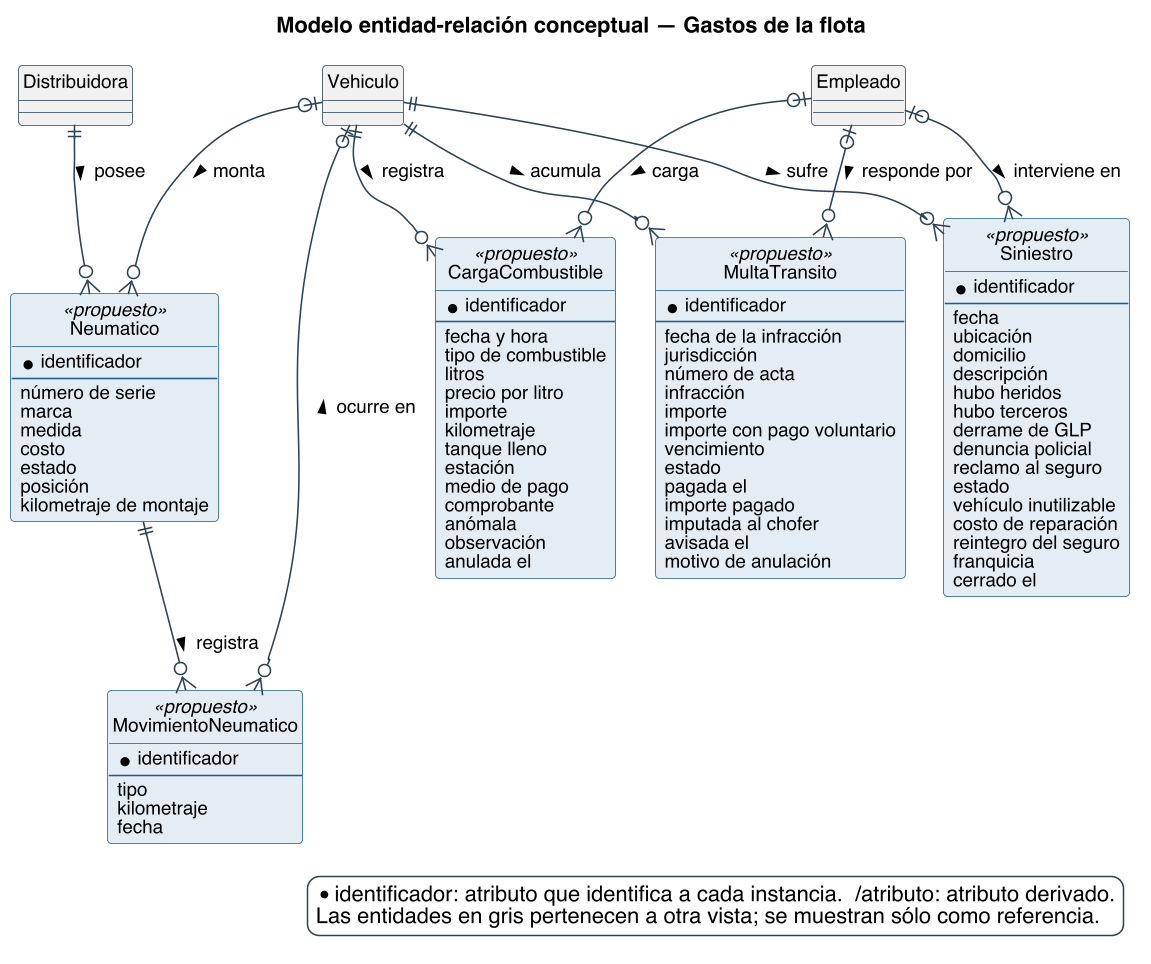

The diagram above was rendered by PlantUML. Its source (embedded in the PNG):
@startuml
title Modelo entidad-relación conceptual — Gastos de la flota
skinparam backgroundColor #FFFFFF
skinparam shadowing false
skinparam defaultFontName Helvetica
skinparam defaultFontSize 12
skinparam dpi 150
skinparam class {
  BorderColor #2C4257
  BackgroundColor #FFFFFF
  ArrowColor #2C4257
  FontSize 12
}
skinparam entity<<ajena>> {
  BackgroundColor #F1F1F1
  BorderColor #8A97A3
  FontColor #55616C
}
skinparam class<<propuesto>> {
  BorderColor #1F5E8C
  BackgroundColor #E4EDF4
}
skinparam entity<<propuesto>> {
  BorderColor #1F5E8C
  BackgroundColor #E4EDF4
}
skinparam legendBackgroundColor #FFFFFF
skinparam legendBorderColor #2C4257

hide circle

skinparam nodesep 25
skinparam ranksep 45

entity CargaCombustible <<propuesto>> #E4EDF4;line:1F5E8C {
  * identificador
  --
  {field} fecha y hora
  {field} tipo de combustible
  {field} litros
  {field} precio por litro
  {field} importe
  {field} kilometraje
  {field} tanque lleno
  {field} estación
  {field} medio de pago
  {field} comprobante
  {field} anómala
  {field} observación
  {field} anulada el
}
entity MultaTransito <<propuesto>> #E4EDF4;line:1F5E8C {
  * identificador
  --
  {field} fecha de la infracción
  {field} jurisdicción
  {field} número de acta
  {field} infracción
  {field} importe
  {field} importe con pago voluntario
  {field} vencimiento
  {field} estado
  {field} pagada el
  {field} importe pagado
  {field} imputada al chofer
  {field} avisada el
  {field} motivo de anulación
}
entity Siniestro <<propuesto>> #E4EDF4;line:1F5E8C {
  * identificador
  --
  {field} fecha
  {field} ubicación
  {field} domicilio
  {field} descripción
  {field} hubo heridos
  {field} hubo terceros
  {field} derrame de GLP
  {field} denuncia policial
  {field} reclamo al seguro
  {field} estado
  {field} vehículo inutilizable
  {field} costo de reparación
  {field} reintegro del seguro
  {field} franquicia
  {field} cerrado el
}
entity Neumatico <<propuesto>> #E4EDF4;line:1F5E8C {
  * identificador
  --
  {field} número de serie
  {field} marca
  {field} medida
  {field} costo
  {field} estado
  {field} posición
  {field} kilometraje de montaje
}
entity MovimientoNeumatico <<propuesto>> #E4EDF4;line:1F5E8C {
  * identificador
  --
  {field} tipo
  {field} kilometraje
  {field} fecha
}
entity Vehiculo #F1F1F1 {
}
entity Empleado #F1F1F1 {
}
entity Distribuidora #F1F1F1 {
}

Vehiculo ||--o{ CargaCombustible : registra >
Empleado |o--o{ CargaCombustible : carga >
Distribuidora ||--o{ Neumatico : posee >
Vehiculo |o--o{ Neumatico : monta >
Vehiculo ||--o{ MultaTransito : acumula >
Empleado |o--o{ MultaTransito : responde por >
Vehiculo ||--o{ Siniestro : sufre >
Empleado |o--o{ Siniestro : interviene en >
Neumatico ||--o{ MovimientoNeumatico : registra >
MovimientoNeumatico }o--o| Vehiculo : ocurre en >

legend bottom right
  * identificador: atributo que identifica a cada instancia.  /atributo: atributo derivado.
  Las entidades en gris pertenecen a otra vista; se muestran sólo como referencia.
endlegend
@enduml